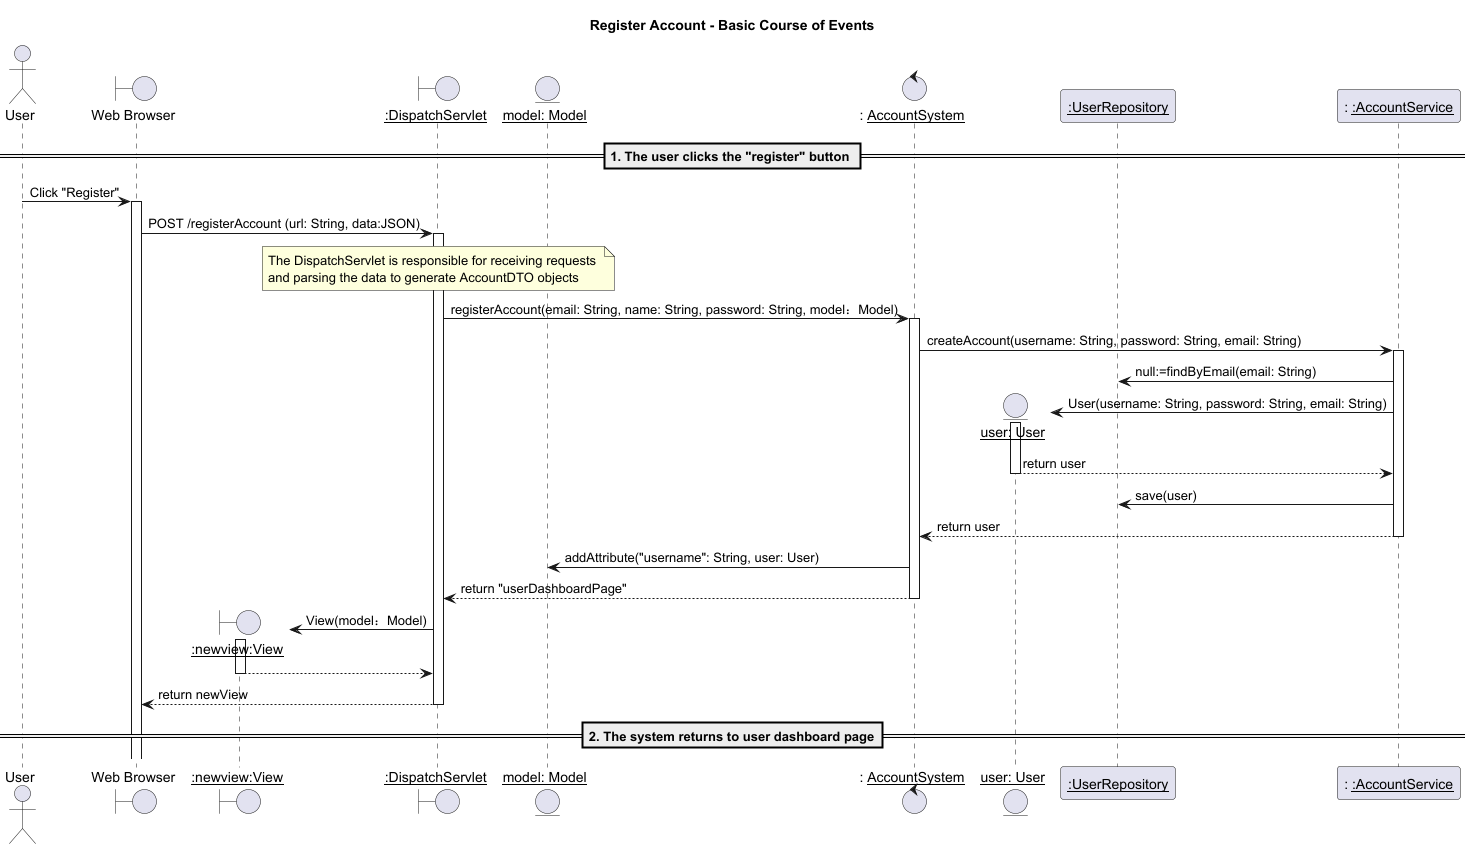

The diagram above was rendered by PlantUML. Its source (embedded in the PNG):
@startuml
title Register Account - Basic Course of Events

actor "User" as us
boundary "Web Browser" as w
boundary "__:newview:View__" as view
boundary "__:DispatchServlet__" as d
entity "__model: Model__" as m
control ": __AccountSystem__" as accountSys
entity "__user: User__" as userAcc
participant "__:UserRepository__" as accountRepo
participant ": __:AccountService__" as accountSer

== 1. The user clicks the "register" button ==
us -> w: Click "Register"
activate w
w -> d: POST /registerAccount (url: String, data:JSON)
activate d 

note over d: The DispatchServlet is responsible for receiving requests \nand parsing the data to generate AccountDTO objects
d -> accountSys: registerAccount(email: String, name: String, password: String, model：Model)
activate accountSys



accountSys -> accountSer: createAccount(username: String, password: String, email: String)
activate accountSer
accountSer -> accountRepo: null:=findByEmail(email: String)
create userAcc
accountSer -> userAcc: User(username: String, password: String, email: String)
activate userAcc
userAcc --> accountSer: return user
deactivate userAcc

accountSer -> accountRepo: save(user)

accountSer --> accountSys: return user
deactivate accountSer


accountSys -> m: addAttribute("username": String, user: User)


accountSys --> d: return "userDashboardPage"
deactivate accountSys
create view
d -> view: View(model：Model)
activate view
view --> d
deactivate view
d --> w: return newView
deactivate d


== 2. The system returns to user dashboard page==
@enduml